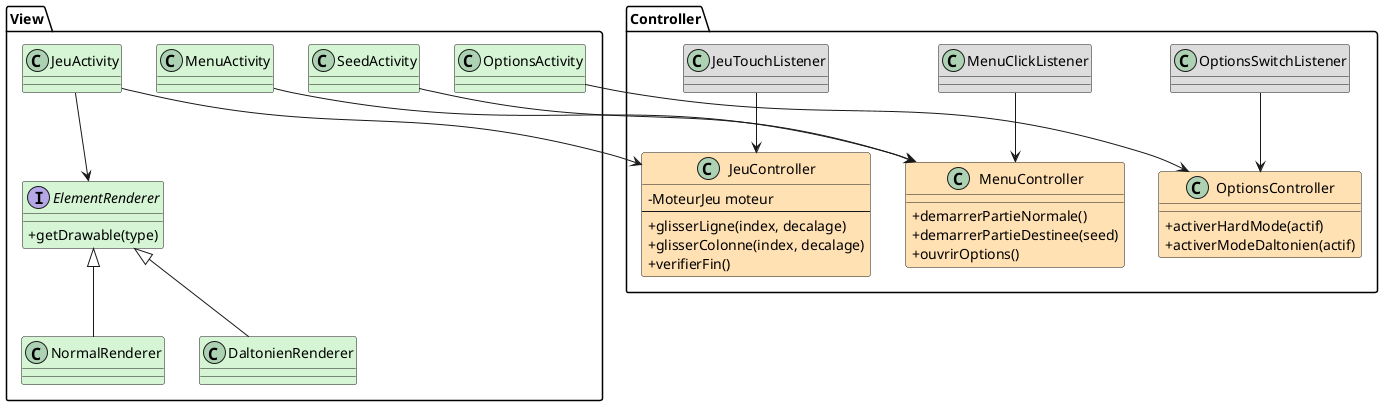

The diagram above was rendered by PlantUML. Its source (embedded in the PNG):
@startuml View_Controller_Diagram
skinparam classAttributeIconSize 0

!define VIEW_COLOR #D5F5D5
!define CONTROLLER_COLOR #FFE0B3
!define LISTENER_COLOR #DDDDDD

' ==============================
' VIEW
' ==============================

package "View" {

class MenuActivity VIEW_COLOR
class JeuActivity VIEW_COLOR
class OptionsActivity VIEW_COLOR
class SeedActivity VIEW_COLOR

interface ElementRenderer VIEW_COLOR {
  + getDrawable(type)
}

class NormalRenderer VIEW_COLOR
class DaltonienRenderer VIEW_COLOR

}

' ==============================
' CONTROLLER
' ==============================

package "Controller" {

class MenuController CONTROLLER_COLOR {
  + demarrerPartieNormale()
  + demarrerPartieDestinee(seed)
  + ouvrirOptions()
}

class JeuController CONTROLLER_COLOR {
  - MoteurJeu moteur
  --
  + glisserLigne(index, decalage)
  + glisserColonne(index, decalage)
  + verifierFin()
}

class OptionsController CONTROLLER_COLOR {
  + activerHardMode(actif)
  + activerModeDaltonien(actif)
}

class MenuClickListener LISTENER_COLOR
class JeuTouchListener LISTENER_COLOR
class OptionsSwitchListener LISTENER_COLOR

}

' ==============================
' RELATIONS VIEW -> CONTROLLER
' ==============================

MenuActivity --> MenuController
JeuActivity --> JeuController
OptionsActivity --> OptionsController
SeedActivity --> MenuController

MenuClickListener --> MenuController
JeuTouchListener --> JeuController
OptionsSwitchListener --> OptionsController

JeuActivity --> ElementRenderer
ElementRenderer <|-- NormalRenderer
ElementRenderer <|-- DaltonienRenderer

@enduml